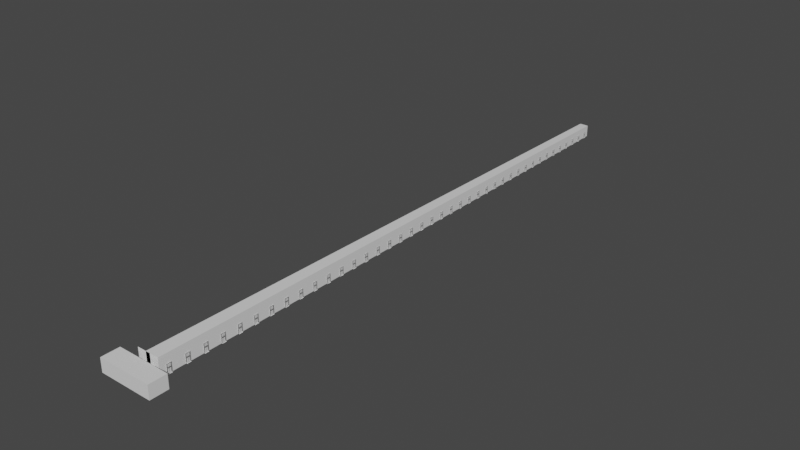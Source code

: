 # Source: IllusionCorridor.blend  (saved by Blender 3.3.6; exported with 4.5.12 LTS)
import bpy
from mathutils import Matrix  # noqa: F401  (used for matrix-valued properties, if any)

bpy.ops.wm.read_factory_settings(use_empty=True)
scene = bpy.context.scene
scene.name = 'Scene'

# ---- collections
col_collection = bpy.data.collections.new('Collection'); scene.collection.children.link(col_collection)

# ---- materials (node trees are filled in below, after node groups)
mat_framewood = bpy.data.materials.new('FrameWood')
mat_framewood.use_transparent_shadow = False
mat_framewood.roughness = 0.5528
mat_framewood.specular_intensity = 1.0
mat_framewood.metallic = 1.0
mat_doorwood = bpy.data.materials.new('DoorWood')
mat_doorwood.use_transparent_shadow = False
mat_doorwood.roughness = 0.5528
mat_doorwood.specular_intensity = 1.0
mat_doorwood.metallic = 1.0
mat_doorwood2 = bpy.data.materials.new('DoorWood2')
mat_doorwood2.use_transparent_shadow = False
mat_corridor = bpy.data.materials.new('Corridor')
mat_corridor.use_transparent_shadow = False
mat_wall = bpy.data.materials.new('Wall')
mat_wall.use_transparent_shadow = False

# ---- material node trees
mat_framewood.use_nodes = True; mat_framewood.node_tree.nodes.clear()
_N = mat_framewood.node_tree.nodes; _L = mat_framewood.node_tree.links
n0 = _N.new('ShaderNodeBsdfPrincipled'); n0.name = 'Principled BSDF'; n0.location = (10, 300)
n0.distribution = 'GGX'
n0.subsurface_method = 'RANDOM_WALK_SKIN'
n0.inputs[1].default_value = 1.0
n0.inputs[2].default_value = 0.5528
n0.inputs[3].default_value = 1.45
n0.inputs[13].default_value = 1.0
n0.inputs[27].default_value = (0.0, 0.0, 0.0, 1.0)
n0.inputs[28].default_value = 1.0
n1 = _N.new('ShaderNodeOutputMaterial'); n1.name = 'Material Output'; n1.location = (300, 300)
n2 = _N.new('ShaderNodeNormalMap'); n2.name = 'Normal Map'; n2.location = (-300, -300)
n2.label = 'Normal/Map'
_L.new(n0.outputs[0], n1.inputs[0])
_L.new(n2.outputs[0], n0.inputs[5])
n1.is_active_output = True
mat_doorwood.use_nodes = True; mat_doorwood.node_tree.nodes.clear()
_N = mat_doorwood.node_tree.nodes; _L = mat_doorwood.node_tree.links
n0 = _N.new('ShaderNodeBsdfPrincipled'); n0.name = 'Principled BSDF'; n0.location = (10, 300)
n0.distribution = 'GGX'
n0.subsurface_method = 'RANDOM_WALK_SKIN'
n0.inputs[1].default_value = 1.0
n0.inputs[2].default_value = 0.5528
n0.inputs[3].default_value = 1.45
n0.inputs[13].default_value = 1.0
n0.inputs[27].default_value = (0.0, 0.0, 0.0, 1.0)
n0.inputs[28].default_value = 1.0
n1 = _N.new('ShaderNodeOutputMaterial'); n1.name = 'Material Output'; n1.location = (300, 300)
n2 = _N.new('ShaderNodeNormalMap'); n2.name = 'Normal Map'; n2.location = (-300, -300)
n2.label = 'Normal/Map'
_L.new(n0.outputs[0], n1.inputs[0])
_L.new(n2.outputs[0], n0.inputs[5])
n1.is_active_output = True
mat_doorwood2.use_nodes = True; mat_doorwood2.node_tree.nodes.clear()
_N = mat_doorwood2.node_tree.nodes; _L = mat_doorwood2.node_tree.links
n0 = _N.new('ShaderNodeBsdfPrincipled'); n0.name = 'Principled BSDF'; n0.location = (10, 300)
n0.distribution = 'GGX'
n0.subsurface_method = 'RANDOM_WALK_SKIN'
n0.inputs[3].default_value = 1.45
n0.inputs[27].default_value = (0.0, 0.0, 0.0, 1.0)
n0.inputs[28].default_value = 1.0
n1 = _N.new('ShaderNodeOutputMaterial'); n1.name = 'Material Output'; n1.location = (300, 300)
_L.new(n0.outputs[0], n1.inputs[0])
n1.is_active_output = True
mat_corridor.use_nodes = True; mat_corridor.node_tree.nodes.clear()
_N = mat_corridor.node_tree.nodes; _L = mat_corridor.node_tree.links
n0 = _N.new('ShaderNodeBsdfPrincipled'); n0.name = 'Principled BSDF'; n0.location = (10, 300)
n0.distribution = 'GGX'
n0.subsurface_method = 'RANDOM_WALK_SKIN'
n0.inputs[3].default_value = 1.45
n0.inputs[27].default_value = (0.0, 0.0, 0.0, 1.0)
n0.inputs[28].default_value = 1.0
n1 = _N.new('ShaderNodeOutputMaterial'); n1.name = 'Material Output'; n1.location = (300, 300)
_L.new(n0.outputs[0], n1.inputs[0])
n1.is_active_output = True
mat_wall.use_nodes = True; mat_wall.node_tree.nodes.clear()
_N = mat_wall.node_tree.nodes; _L = mat_wall.node_tree.links
n0 = _N.new('ShaderNodeBsdfPrincipled'); n0.name = 'Principled BSDF'; n0.location = (10, 300)
n0.distribution = 'GGX'
n0.subsurface_method = 'RANDOM_WALK_SKIN'
n0.inputs[3].default_value = 1.45
n0.inputs[27].default_value = (0.0, 0.0, 0.0, 1.0)
n0.inputs[28].default_value = 1.0
n1 = _N.new('ShaderNodeOutputMaterial'); n1.name = 'Material Output'; n1.location = (300, 300)
_L.new(n0.outputs[0], n1.inputs[0])
n1.is_active_output = True

# ---- world
world_world = bpy.data.worlds.new('World'); scene.world = world_world
world_world.use_nodes = True; world_world.node_tree.nodes.clear()
_N = world_world.node_tree.nodes; _L = world_world.node_tree.links
n0 = _N.new('ShaderNodeOutputWorld'); n0.name = 'World Output'; n0.location = (300, 300)
n1 = _N.new('ShaderNodeBackground'); n1.name = 'Background'; n1.location = (10, 300)
n1.inputs[0].default_value = (0.05088, 0.05088, 0.05088, 1.0)
_L.new(n1.outputs[0], n0.inputs[0])
n0.is_active_output = True
world_world.color = (0.05088, 0.05088, 0.05088)
world_world.use_sun_shadow = False
world_world.sun_shadow_jitter_overblur = 0.0

# ---- meshes
me_cube_004 = bpy.data.meshes.new('Cube.004')
me_cube_004.from_pydata([(-1.589, 2.527, 0.0), (-1.589, 2.527, 1.986), (-1.59, 2.477, 0.0), (-1.59, 2.477, 1.986), (-1.589, 2.527, 1.937), (-1.525, 2.0, 1.986), (-1.6, 2.002, 1.937), (-1.59, 2.477, 1.937), (-1.6, 2.002, 1.986), (-1.525, 2.0, 1.937), (-1.514, 2.525, 0.0), (-1.514, 2.525, 1.986), (-1.515, 2.475, 1.986), (-1.514, 2.525, 1.937), (-1.515, 2.475, 1.937), (-1.515, 2.475, 0.0), (-1.611, 1.477, 0.0), (-1.611, 1.477, 1.986), (-1.61, 1.527, 0.0), (-1.61, 1.527, 1.986), (-1.611, 1.477, 1.937), (-1.61, 1.527, 1.937), (-1.536, 1.475, 0.0), (-1.536, 1.475, 1.986), (-1.535, 1.525, 1.986), (-1.536, 1.475, 1.937), (-1.535, 1.525, 1.937), (-1.535, 1.525, 0.0), (-1.439, 2.523, 0.0), (-1.439, 2.523, 1.986), (-1.44, 2.473, 0.0), (-1.44, 2.473, 1.986), (-1.439, 2.523, 1.937), (-1.45, 1.998, 1.937), (-1.44, 2.473, 1.937), (-1.45, 1.998, 1.986), (-1.461, 1.473, 0.0), (-1.461, 1.473, 1.986), (-1.46, 1.523, 0.0), (-1.46, 1.523, 1.986), (-1.461, 1.473, 1.937), (-1.46, 1.523, 1.937)], [], [(7, 3, 1, 4), (9, 6, 7, 14), (12, 11, 1, 3), (5, 12, 3, 8), (14, 7, 2, 15), (6, 8, 3, 7), (2, 7, 4, 0), (0, 4, 13, 10), (4, 1, 11, 13), (21, 20, 17, 19), (9, 26, 21, 6), (24, 19, 17, 23), (5, 8, 19, 24), (26, 27, 18, 21), (6, 21, 19, 8), (18, 16, 20, 21), (16, 22, 25, 20), (20, 25, 23, 17), (34, 32, 29, 31), (9, 14, 34, 33), (12, 31, 29, 11), (5, 35, 31, 12), (14, 15, 30, 34), (33, 34, 31, 35), (30, 28, 32, 34), (28, 10, 13, 32), (32, 13, 11, 29), (41, 39, 37, 40), (9, 33, 41, 26), (24, 23, 37, 39), (5, 24, 39, 35), (26, 41, 38, 27), (33, 35, 39, 41), (38, 41, 40, 36), (36, 40, 25, 22), (40, 37, 23, 25)])
_uv = me_cube_004.uv_layers.new(name='UVMap')
_uv.uv.foreach_set('vector', [0.01063, 0.001567, 0.01138, 0.001664, 0.01114, 0.001756, 0.0109, 0.001732, 0.01222, 0.01172, 0.008809, 0.01149, 0.01063, 0.001567, 0.01091, 0.001537, 0.01086, 0.001747, 0.01089, 0.001807, 0.01114, 0.001756, 0.01138, 0.001664, 0.01236, 0.01232, 0.01086, 0.001747, 0.01138, 0.001664, 0.0128, 0.01157, 0.01091, 0.001537, 0.01063, 0.001567, 0.01065, 2.254e-05, 0.01066, 2e-05, 0.008809, 0.01149, 0.0128, 0.01157, 0.01138, 0.001664, 0.01063, 0.001567, 0.01065, 2.254e-05, 0.01063, 0.001567, 0.0109, 0.001732, 0.01068, 2.266e-05, 0.01068, 2.266e-05, 0.0109, 0.001732, 0.01091, 0.001742, 0.01066, 2.526e-05, 0.0109, 0.001732, 0.01114, 0.001756, 0.01089, 0.001807, 0.01091, 0.001742, 0.01063, 0.001567, 0.0109, 0.001732, 0.01114, 0.001756, 0.01138, 0.001664, 0.01222, 0.01172, 0.01091, 0.001537, 0.01063, 0.001567, 0.008809, 0.01149, 0.01086, 0.001747, 0.01138, 0.001664, 0.01114, 0.001756, 0.01089, 0.001807, 0.01236, 0.01232, 0.0128, 0.01157, 0.01138, 0.001664, 0.01086, 0.001747, 0.01091, 0.001537, 0.01066, 2e-05, 0.01065, 2.254e-05, 0.01063, 0.001567, 0.008809, 0.01149, 0.01063, 0.001567, 0.01138, 0.001664, 0.0128, 0.01157, 0.01065, 2.254e-05, 0.01068, 2.266e-05, 0.0109, 0.001732, 0.01063, 0.001567, 0.01068, 2.266e-05, 0.01066, 2.526e-05, 0.01091, 0.001742, 0.0109, 0.001732, 0.0109, 0.001732, 0.01091, 0.001742, 0.01089, 0.001807, 0.01114, 0.001756, 0.01063, 0.001567, 0.0109, 0.001732, 0.01114, 0.001756, 0.01138, 0.001664, 0.01222, 0.01172, 0.01091, 0.001537, 0.01063, 0.001567, 0.008809, 0.01149, 0.01086, 0.001747, 0.01138, 0.001664, 0.01114, 0.001756, 0.01089, 0.001807, 0.01236, 0.01232, 0.0128, 0.01157, 0.01138, 0.001664, 0.01086, 0.001747, 0.01091, 0.001537, 0.01066, 2e-05, 0.01065, 2.254e-05, 0.01063, 0.001567, 0.008809, 0.01149, 0.01063, 0.001567, 0.01138, 0.001664, 0.0128, 0.01157, 0.01065, 2.254e-05, 0.01068, 2.266e-05, 0.0109, 0.001732, 0.01063, 0.001567, 0.01068, 2.266e-05, 0.01066, 2.526e-05, 0.01091, 0.001742, 0.0109, 0.001732, 0.0109, 0.001732, 0.01091, 0.001742, 0.01089, 0.001807, 0.01114, 0.001756, 0.01063, 0.001567, 0.01138, 0.001664, 0.01114, 0.001756, 0.0109, 0.001732, 0.01222, 0.01172, 0.008809, 0.01149, 0.01063, 0.001567, 0.01091, 0.001537, 0.01086, 0.001747, 0.01089, 0.001807, 0.01114, 0.001756, 0.01138, 0.001664, 0.01236, 0.01232, 0.01086, 0.001747, 0.01138, 0.001664, 0.0128, 0.01157, 0.01091, 0.001537, 0.01063, 0.001567, 0.01065, 2.254e-05, 0.01066, 2e-05, 0.008809, 0.01149, 0.0128, 0.01157, 0.01138, 0.001664, 0.01063, 0.001567, 0.01065, 2.254e-05, 0.01063, 0.001567, 0.0109, 0.001732, 0.01068, 2.266e-05, 0.01068, 2.266e-05, 0.0109, 0.001732, 0.01091, 0.001742, 0.01066, 2.526e-05, 0.0109, 0.001732, 0.01114, 0.001756, 0.01089, 0.001807, 0.01091, 0.001742])
me_cube_004.materials.append(mat_framewood)
me_cube_004.update()
me_cube_003 = bpy.data.meshes.new('Cube.003')
me_cube_003.from_pydata([(-1.493, 2.337, 1.863), (-1.507, 1.662, 1.863), (-1.514, 2.5, 0.0), (-1.514, 2.5, 1.961), (-1.536, 1.5, 0.0), (-1.536, 1.5, 1.961), (-1.501, 1.962, 0.09807), (-1.499, 2.037, 1.863), (-1.525, 2.0, 1.961), (-1.525, 2.0, 0.0), (-1.493, 2.337, 1.275), (-1.536, 1.5, 1.177), (-1.514, 2.5, 1.177), (-1.499, 2.037, 1.275), (-1.507, 1.662, 1.275), (-1.499, 2.037, 0.09807), (-1.464, 2.499, 1.961), (-1.501, 1.962, 1.863), (-1.501, 1.962, 1.275), (-1.501, 1.962, 0.9562), (-1.475, 1.999, 0.0), (-1.475, 1.999, 1.961), (-1.486, 1.499, 1.961), (-1.499, 2.037, 0.9562), (-1.475, 1.999, 1.054), (-1.486, 1.499, 1.054), (-1.464, 2.499, 1.054), (-1.507, 1.662, 0.9562), (-1.493, 2.337, 0.9562), (-1.464, 2.499, 0.0), (-1.493, 2.337, 0.09807), (-1.486, 1.499, 0.0), (-1.507, 1.662, 0.09807), (-1.486, 1.499, 1.177), (-1.464, 2.499, 1.177), (-1.475, 1.999, 1.177), (-1.543, 2.338, 1.863), (-1.557, 1.663, 1.863), (-1.551, 1.963, 0.09807), (-1.549, 2.038, 1.863), (-1.543, 2.338, 1.275), (-1.549, 2.038, 1.275), (-1.557, 1.663, 1.275), (-1.549, 2.038, 0.09807), (-1.564, 2.501, 1.961), (-1.551, 1.963, 1.863), (-1.551, 1.963, 1.275), (-1.551, 1.963, 0.9562), (-1.575, 2.001, 0.0), (-1.575, 2.001, 1.961), (-1.586, 1.501, 1.961), (-1.549, 2.038, 0.9562), (-1.575, 2.001, 1.054), (-1.586, 1.501, 1.054), (-1.564, 2.501, 1.054), (-1.557, 1.663, 0.9562), (-1.543, 2.338, 0.9562), (-1.564, 2.501, 0.0), (-1.543, 2.338, 0.09807), (-1.586, 1.501, 0.0), (-1.557, 1.663, 0.09807), (-1.586, 1.501, 1.177), (-1.564, 2.501, 1.177), (-1.575, 2.001, 1.177)], [], [(12, 3, 16, 34), (18, 17, 1, 14), (21, 16, 3, 8), (20, 31, 4, 9), (33, 22, 5, 11), (29, 20, 9, 2), (22, 21, 8, 5), (10, 0, 7, 13), (30, 28, 23, 15), (31, 25, 11, 4), (6, 19, 27, 32), (2, 12, 26, 29), (32, 27, 25, 31), (6, 32, 31, 20), (7, 0, 16, 21), (19, 6, 20, 24), (0, 10, 34, 16), (13, 7, 21, 35), (10, 13, 35, 34), (27, 19, 24, 25), (28, 30, 29, 26), (30, 15, 20, 29), (1, 17, 21, 22), (15, 23, 24, 20), (14, 1, 22, 33), (17, 18, 35, 21), (23, 28, 26, 24), (18, 14, 33, 35), (11, 25, 33), (26, 12, 34), (33, 25, 24, 35), (26, 34, 35, 24), (12, 62, 44, 3), (46, 42, 37, 45), (49, 8, 3, 44), (48, 9, 4, 59), (61, 11, 5, 50), (57, 2, 9, 48), (50, 5, 8, 49), (40, 41, 39, 36), (58, 43, 51, 56), (59, 4, 11, 53), (38, 60, 55, 47), (2, 57, 54, 12), (60, 59, 53, 55), (38, 48, 59, 60), (39, 49, 44, 36), (47, 52, 48, 38), (36, 44, 62, 40), (41, 63, 49, 39), (40, 62, 63, 41), (55, 53, 52, 47), (56, 54, 57, 58), (58, 57, 48, 43), (37, 50, 49, 45), (43, 48, 52, 51), (42, 61, 50, 37), (45, 49, 63, 46), (51, 52, 54, 56), (46, 63, 61, 42), (11, 61, 53), (54, 62, 12), (61, 63, 52, 53), (54, 52, 63, 62)])
me_cube_003.polygons.foreach_set('material_index', [0, 1, 0, 0, 0, 0, 0, 1, 1, 0, 1, 0, 0, 0, 0, 0, 0, 0, 0, 0, 0, 0, 0, 0, 0, 0, 0, 0, 0, 0, 0, 0, 0, 1, 0, 0, 0, 0, 0, 1, 1, 0, 1, 0, 0, 0, 0, 0, 0, 0, 0, 0, 0, 0, 0, 0, 0, 0, 0, 0, 0, 0, 0, 0])
_uv = me_cube_003.uv_layers.new(name='UVMap')
_uv.uv.foreach_set('vector', [0.2218, 0.5793, 0.2218, 0.9532, 0.2218, 0.9532, 0.2218, 0.5793, 0.473, 0.6261, 0.473, 0.9065, 0.6133, 0.9065, 0.6133, 0.6261, 0.4555, 0.9532, 0.2218, 0.9532, 0.2218, 0.9532, 0.4555, 0.9532, 0.4555, 0.01846, 0.6892, 0.01846, 0.6892, 0.01846, 0.4555, 0.01846, 0.6892, 0.5793, 0.6892, 0.9532, 0.6892, 0.9532, 0.6892, 0.5793, 0.2218, 0.01846, 0.4555, 0.01846, 0.4555, 0.01846, 0.2218, 0.01846, 0.6892, 0.9532, 0.4555, 0.9532, 0.4555, 0.9532, 0.6892, 0.9532, 0.2978, 0.6261, 0.2978, 0.9065, 0.438, 0.9065, 0.438, 0.6261, 0.2978, 0.06519, 0.2978, 0.4742, 0.438, 0.4742, 0.438, 0.06519, 0.6892, 0.01846, 0.6892, 0.5209, 0.6892, 0.5793, 0.6892, 0.01846, 0.473, 0.06519, 0.473, 0.4742, 0.6133, 0.4742, 0.6133, 0.06519, 0.2218, 0.01846, 0.2218, 0.5793, 0.2218, 0.5209, 0.2218, 0.01846, 0.6133, 0.06519, 0.6133, 0.4742, 0.6892, 0.5209, 0.6892, 0.01846, 0.473, 0.06519, 0.6133, 0.06519, 0.6892, 0.01846, 0.4555, 0.01846, 0.438, 0.9065, 0.2978, 0.9065, 0.2218, 0.9532, 0.4555, 0.9532, 0.473, 0.4742, 0.473, 0.06519, 0.4555, 0.01846, 0.4555, 0.5209, 0.2978, 0.9065, 0.2978, 0.6261, 0.2218, 0.5793, 0.2218, 0.9532, 0.438, 0.6261, 0.438, 0.9065, 0.4555, 0.9532, 0.4555, 0.5793, 0.2978, 0.6261, 0.438, 0.6261, 0.4555, 0.5793, 0.2218, 0.5793, 0.6133, 0.4742, 0.473, 0.4742, 0.4555, 0.5209, 0.6892, 0.5209, 0.2978, 0.4742, 0.2978, 0.06519, 0.2218, 0.01846, 0.2218, 0.5209, 0.2978, 0.06519, 0.438, 0.06519, 0.4555, 0.01846, 0.2218, 0.01846, 0.6133, 0.9065, 0.473, 0.9065, 0.4555, 0.9532, 0.6892, 0.9532, 0.438, 0.06519, 0.438, 0.4742, 0.4555, 0.5209, 0.4555, 0.01846, 0.6133, 0.6261, 0.6133, 0.9065, 0.6892, 0.9532, 0.6892, 0.5793, 0.473, 0.9065, 0.473, 0.6261, 0.4555, 0.5793, 0.4555, 0.9532, 0.438, 0.4742, 0.2978, 0.4742, 0.2218, 0.5209, 0.4555, 0.5209, 0.473, 0.6261, 0.6133, 0.6261, 0.6892, 0.5793, 0.4555, 0.5793, 0.6892, 0.5793, 0.6892, 0.5209, 0.6892, 0.5793, 0.2218, 0.5209, 0.2218, 0.5793, 0.2218, 0.5793, 0.6892, 0.5793, 0.6892, 0.5209, 0.4555, 0.5209, 0.4555, 0.5793, 0.2218, 0.5209, 0.2218, 0.5793, 0.4555, 0.5793, 0.4555, 0.5209, 0.2218, 0.5793, 0.2218, 0.5793, 0.2218, 0.9532, 0.2218, 0.9532, 0.473, 0.6261, 0.6133, 0.6261, 0.6133, 0.9065, 0.473, 0.9065, 0.4555, 0.9532, 0.4555, 0.9532, 0.2218, 0.9532, 0.2218, 0.9532, 0.4555, 0.01846, 0.4555, 0.01846, 0.6892, 0.01846, 0.6892, 0.01846, 0.6892, 0.5793, 0.6892, 0.5793, 0.6892, 0.9532, 0.6892, 0.9532, 0.2218, 0.01846, 0.2218, 0.01846, 0.4555, 0.01846, 0.4555, 0.01846, 0.6892, 0.9532, 0.6892, 0.9532, 0.4555, 0.9532, 0.4555, 0.9532, 0.2978, 0.6261, 0.438, 0.6261, 0.438, 0.9065, 0.2978, 0.9065, 0.2978, 0.06519, 0.438, 0.06519, 0.438, 0.4742, 0.2978, 0.4742, 0.6892, 0.01846, 0.6892, 0.01846, 0.6892, 0.5793, 0.6892, 0.5209, 0.473, 0.06519, 0.6133, 0.06519, 0.6133, 0.4742, 0.473, 0.4742, 0.2218, 0.01846, 0.2218, 0.01846, 0.2218, 0.5209, 0.2218, 0.5793, 0.6133, 0.06519, 0.6892, 0.01846, 0.6892, 0.5209, 0.6133, 0.4742, 0.473, 0.06519, 0.4555, 0.01846, 0.6892, 0.01846, 0.6133, 0.06519, 0.438, 0.9065, 0.4555, 0.9532, 0.2218, 0.9532, 0.2978, 0.9065, 0.473, 0.4742, 0.4555, 0.5209, 0.4555, 0.01846, 0.473, 0.06519, 0.2978, 0.9065, 0.2218, 0.9532, 0.2218, 0.5793, 0.2978, 0.6261, 0.438, 0.6261, 0.4555, 0.5793, 0.4555, 0.9532, 0.438, 0.9065, 0.2978, 0.6261, 0.2218, 0.5793, 0.4555, 0.5793, 0.438, 0.6261, 0.6133, 0.4742, 0.6892, 0.5209, 0.4555, 0.5209, 0.473, 0.4742, 0.2978, 0.4742, 0.2218, 0.5209, 0.2218, 0.01846, 0.2978, 0.06519, 0.2978, 0.06519, 0.2218, 0.01846, 0.4555, 0.01846, 0.438, 0.06519, 0.6133, 0.9065, 0.6892, 0.9532, 0.4555, 0.9532, 0.473, 0.9065, 0.438, 0.06519, 0.4555, 0.01846, 0.4555, 0.5209, 0.438, 0.4742, 0.6133, 0.6261, 0.6892, 0.5793, 0.6892, 0.9532, 0.6133, 0.9065, 0.473, 0.9065, 0.4555, 0.9532, 0.4555, 0.5793, 0.473, 0.6261, 0.438, 0.4742, 0.4555, 0.5209, 0.2218, 0.5209, 0.2978, 0.4742, 0.473, 0.6261, 0.4555, 0.5793, 0.6892, 0.5793, 0.6133, 0.6261, 0.6892, 0.5793, 0.6892, 0.5793, 0.6892, 0.5209, 0.2218, 0.5209, 0.2218, 0.5793, 0.2218, 0.5793, 0.6892, 0.5793, 0.4555, 0.5793, 0.4555, 0.5209, 0.6892, 0.5209, 0.2218, 0.5209, 0.4555, 0.5209, 0.4555, 0.5793, 0.2218, 0.5793])
me_cube_003.materials.append(mat_doorwood)
me_cube_003.materials.append(mat_doorwood2)
me_cube_003.update()
me_cube_001 = bpy.data.meshes.new('Cube.001')
me_cube_001.from_pydata([(-1.5, 0.0, 0.0), (-1.5, 0.0, 4.0), (-1.485, 4.0, 0.0), (-1.485, 4.0, 3.96), (0.0, 4.0, 0.0), (0.0, 4.0, 3.96), (0.0, 0.0, 0.0), (0.0, 0.0, 4.0), (0.0, 2.505, 0.0), (0.0, 1.501, 0.0), (-1.491, 2.505, 0.0), (-1.494, 1.501, 0.0), (-1.494, 1.503, 1.961), (-1.491, 2.498, 1.961), (-1.725, 2.505, 0.0), (-1.729, 1.501, 0.0)], [], [(0, 11, 12, 13, 10, 2, 3, 1), (5, 7, 1, 3), (2, 10, 8, 4), (8, 10, 11, 9), (9, 11, 0, 6), (11, 10, 14, 15)])
me_cube_001.polygons.foreach_set('material_index', [0, 1, 0, 0, 0, 0])
_uv = me_cube_001.uv_layers.new(name='UVMap')
_uv.uv.foreach_set('vector', [0.375, 0.0, 0.375, 0.09382, 0.498, 0.09397, 0.4983, 0.1561, 0.375, 0.1566, 0.375, 0.25, 0.625, 0.25, 0.625, 0.0, 0.75, 0.5, 0.75, 0.75, 0.875, 0.75, 0.875, 0.5, 0.125, 0.5, 0.125, 0.5934, 0.25, 0.5934, 0.25, 0.5, 0.25, 0.5934, 0.125, 0.5934, 0.125, 0.6562, 0.25, 0.6562, 0.25, 0.6562, 0.125, 0.6562, 0.125, 0.75, 0.25, 0.75, 0.125, 0.6562, 0.125, 0.5934, 0.125, 0.5934, 0.125, 0.6562])
me_cube_001.materials.append(mat_corridor)
me_cube_001.materials.append(mat_wall)
me_cube_001.update()
me_cube = bpy.data.meshes.new('Cube')
me_cube.from_pydata([(0.0, -2.0, -1.5), (0.0, -2.0, 1.5), (0.0, 2.0, -1.5), (0.0, 2.0, 1.5), (6.0, -2.0, -1.5), (6.0, -2.0, 1.5), (6.0, 2.0, -1.5), (6.0, 2.0, 1.5), (1.5, 2.0, -1.5), (0.5, 2.0, -1.5), (0.5, 2.0, 1.5), (1.5, 2.0, 1.5), (0.5, 2.0, 0.5), (1.5, 2.0, 0.5), (-0.5, 3.0, -1.5), (-0.5, 3.0, 2.5), (1.0, 3.0, 2.5), (-0.5, 3.0, 0.5), (1.0, 3.0, 0.5), (0.5, 3.0, -1.5), (0.5, 3.0, 0.5), (1.0, 3.0, -1.5), (1.0, 2.0, 0.5), (0.5, 2.0, -1.5), (0.5, 2.0, 0.5), (1.0, 2.0, -1.5), (2.5, 3.0, -1.5), (2.5, 3.0, 2.5), (2.5, 3.0, 0.5), (1.5, 3.0, -1.5), (1.5, 3.0, 0.5), (1.5, 2.0, -1.5), (1.5, 2.0, 0.5), (0.0, 1.8, -1.5), (0.0, 0.9, -1.5), (0.0, 0.9, 1.5), (0.0, 1.8, 1.5), (0.0, 0.9, -1.3), (0.0, 0.9, 1.3), (0.0, 1.8, -1.3), (0.0, 1.8, 1.3)], [], [(33, 2, 3, 36, 40, 39), (8, 6, 7, 11, 13), (6, 4, 5, 7), (4, 0, 1, 5), (2, 33, 34, 0, 4, 6, 8, 9), (7, 5, 1, 35, 36, 3, 10, 11), (2, 9, 12, 10, 3), (12, 13, 11, 10), (16, 18, 20, 17, 15), (20, 19, 14, 17), (19, 23, 25, 21), (19, 20, 24, 23), (20, 18, 22, 24), (16, 27, 28, 30, 18), (30, 28, 26, 29), (29, 21, 25, 31), (29, 31, 32, 30), (30, 32, 22, 18), (0, 34, 37, 38, 35, 1), (38, 40, 36, 35), (34, 33, 39, 37)])
me_cube.polygons.foreach_set('material_index', [0, 0, 0, 0, 0, 1, 0, 0, 0, 0, 0, 0, 0, 0, 0, 0, 0, 0, 0, 0, 0])
_uv = me_cube.uv_layers.new(name='UVMap')
_uv.uv.foreach_set('vector', [0.375, 0.1667, 0.375, 0.25, 0.625, 0.25, 0.625, 0.1667, 0.5417, 0.1667, 0.4583, 0.1667, 0.375, 0.3113, 0.375, 0.5, 0.625, 0.5, 0.625, 0.3113, 0.5425, 0.3113, 0.375, 0.5, 0.375, 0.75, 0.625, 0.75, 0.625, 0.5, 0.375, 0.75, 0.375, 1.0, 0.625, 1.0, 0.625, 0.75, 0.125, 0.5, 0.125, 0.5833, 0.125, 0.6683, 0.125, 0.75, 0.375, 0.75, 0.375, 0.5, 0.1863, 0.5, 0.1464, 0.5, 0.625, 0.5, 0.625, 0.75, 0.875, 0.75, 0.875, 0.6683, 0.875, 0.5833, 0.875, 0.5, 0.8536, 0.5, 0.8137, 0.5, 0.375, 0.25, 0.375, 0.2714, 0.5425, 0.2714, 0.625, 0.2714, 0.625, 0.25, 0.5425, 0.2714, 0.5425, 0.3113, 0.625, 0.3113, 0.625, 0.2714, 0.75, 0.75, 0.5, 0.75, 0.4375, 0.5625, 0.375, 0.375, 0.625, 0.0, 0.4375, 0.5625, 0.1875, 0.75, 0.125, 0.75, 0.375, 0.375, 0.0, 0.0, 0.0, 0.0, 0.0, 0.0, 0.0, 0.0, 0.1875, 0.75, 0.4375, 0.5625, 0.4375, 0.5625, 0.1875, 0.75, 0.4375, 0.5625, 0.5, 0.75, 0.5, 0.75, 0.4375, 0.5625, 0.75, 0.75, 0.625, 0.0, 0.375, 0.375, 0.4375, 0.5625, 0.5, 0.75, 0.4375, 0.5625, 0.375, 0.375, 0.125, 0.75, 0.1875, 0.75, 0.0, 0.0, 0.0, 0.0, 0.0, 0.0, 0.0, 0.0, 0.1875, 0.75, 0.1875, 0.75, 0.4375, 0.5625, 0.4375, 0.5625, 0.4375, 0.5625, 0.4375, 0.5625, 0.5, 0.75, 0.5, 0.75, 0.375, 0.0, 0.375, 0.08167, 0.4388, 0.08167, 0.5612, 0.08167, 0.625, 0.08167, 0.625, 0.0, 0.5612, 0.08167, 0.5417, 0.1667, 0.625, 0.1667, 0.625, 0.08167, 0.375, 0.08167, 0.375, 0.1667, 0.4583, 0.1667, 0.4388, 0.08167])
me_cube.materials.append(mat_corridor)
me_cube.materials.append(mat_wall)
me_cube.update()

# ---- objects
ob_frame = bpy.data.objects.new('Frame', me_cube_004)
ob_door = bpy.data.objects.new('Door', me_cube_003)
ob_cube = bpy.data.objects.new('Cube', me_cube_001)
ob_scaleobj = bpy.data.objects.new('ScaleObj', None)
ob_cube_001 = bpy.data.objects.new('Cube.001', me_cube)

# ---- transforms, parenting, visibility, modifiers, constraints
ob_frame.location = (0.0, 0.0, 0.0)
_m = ob_frame.modifiers.new('Array', 'ARRAY')
_m.count = 40
_m.use_relative_offset = False
_m.use_object_offset = True
_m.offset_object = ob_scaleobj
_m = ob_frame.modifiers.new('Mirror', 'MIRROR')
ob_door.parent = ob_frame
ob_door.location = (0.0, 0.0, 0.0)
_m = ob_door.modifiers.new('Array', 'ARRAY')
_m.count = 40
_m.use_relative_offset = False
_m.use_object_offset = True
_m.offset_object = ob_scaleobj
_m = ob_door.modifiers.new('Mirror', 'MIRROR')
ob_cube.location = (0.0, 0.0, 0.0)
_m = ob_cube.modifiers.new('Mirror', 'MIRROR')
_m = ob_cube.modifiers.new('Array', 'ARRAY')
_m.count = 40
_m.use_relative_offset = False
_m.use_object_offset = True
_m.offset_object = ob_scaleobj
ob_scaleobj.location = (0.0, 4.0, 0.0)
ob_scaleobj.scale = (0.99, 0.99, 0.99)
ob_cube_001.location = (-1.0, -3.0, 1.5)
_m = ob_cube_001.modifiers.new('Mirror', 'MIRROR')

# ---- collection membership
col_collection.objects.link(ob_frame)
col_collection.objects.link(ob_door)
col_collection.objects.link(ob_cube)
col_collection.objects.link(ob_scaleobj)
col_collection.objects.link(ob_cube_001)

# ---- scene / render settings (as saved in the file)
scene.frame_start = 1; scene.frame_end = 250; scene.frame_set(1)
scene.render.engine = 'BLENDER_EEVEE_NEXT'
scene.cycles.sampling_pattern = 'TABULATED_SOBOL'
scene.cycles.use_light_tree = False
scene.view_settings.view_transform = 'Filmic'
bpy.context.view_layer.update()

# ---- added for rendering (the .blend has no active camera and no usable light): camera, sun
cam_auto = bpy.data.cameras.new('AutoCamera')
cam_auto.lens = 50.0
cam_auto.sensor_width = 36.0
cam_auto.clip_end = 2240.67
ob_auto_camera = bpy.data.objects.new('AutoCamera', cam_auto)
scene.collection.objects.link(ob_auto_camera)
ob_auto_camera.location = (126.674, -89.503, 104.139)
ob_auto_camera.rotation_euler = (1.09748, -7.21219e-08, 0.694738)
scene.camera = ob_auto_camera
light_auto_sun = bpy.data.lights.new('AutoSun', 'SUN')
light_auto_sun.energy = 3.0
light_auto_sun.angle = 0.0523599
ob_auto_sun = bpy.data.objects.new('AutoSun', light_auto_sun)
scene.collection.objects.link(ob_auto_sun)
ob_auto_sun.rotation_euler = (0.872665, 0.174533, 0.523599)
bpy.context.view_layer.update()
